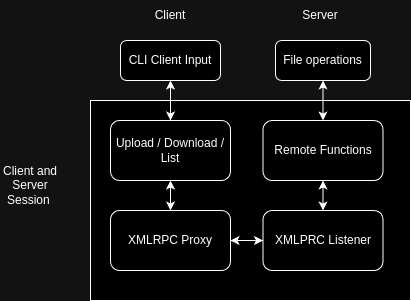

The diagram above was exported from draw.io. Its source (the exported page's mxGraphModel, read from the mxfile embedded in the PNG):
<mxGraphModel dx="2045" dy="665" grid="1" gridSize="10" guides="1" tooltips="1" connect="1" arrows="1" fold="1" page="1" pageScale="1" pageWidth="850" pageHeight="1100" math="0" shadow="0">
  <root>
    <mxCell id="0" />
    <mxCell id="1" parent="0" />
    <mxCell id="omTixc0erb6th_TlrIW6-56" value="Server" style="text;html=1;align=center;verticalAlign=middle;whiteSpace=wrap;rounded=0;" vertex="1" parent="1">
      <mxGeometry x="280" y="150" width="60" height="30" as="geometry" />
    </mxCell>
    <mxCell id="omTixc0erb6th_TlrIW6-57" value="Client" style="text;html=1;align=center;verticalAlign=middle;whiteSpace=wrap;rounded=0;" vertex="1" parent="1">
      <mxGeometry x="130" y="150" width="60" height="30" as="geometry" />
    </mxCell>
    <mxCell id="omTixc0erb6th_TlrIW6-58" value="CLI Client Input" style="rounded=1;whiteSpace=wrap;html=1;" vertex="1" parent="1">
      <mxGeometry x="110" y="190" width="100" height="40" as="geometry" />
    </mxCell>
    <mxCell id="omTixc0erb6th_TlrIW6-59" value="" style="rounded=0;whiteSpace=wrap;html=1;" vertex="1" parent="1">
      <mxGeometry x="80" y="250" width="320" height="200" as="geometry" />
    </mxCell>
    <mxCell id="omTixc0erb6th_TlrIW6-60" value="Upload / Download / List" style="rounded=1;whiteSpace=wrap;html=1;" vertex="1" parent="1">
      <mxGeometry x="100" y="270" width="120" height="60" as="geometry" />
    </mxCell>
    <mxCell id="omTixc0erb6th_TlrIW6-61" value="Remote Functions" style="rounded=1;whiteSpace=wrap;html=1;" vertex="1" parent="1">
      <mxGeometry x="252.5" y="270" width="120" height="60" as="geometry" />
    </mxCell>
    <mxCell id="omTixc0erb6th_TlrIW6-62" value="XMLRPC Proxy" style="rounded=1;whiteSpace=wrap;html=1;" vertex="1" parent="1">
      <mxGeometry x="100" y="360" width="120" height="60" as="geometry" />
    </mxCell>
    <mxCell id="omTixc0erb6th_TlrIW6-63" value="XMLPRC Listener" style="rounded=1;whiteSpace=wrap;html=1;" vertex="1" parent="1">
      <mxGeometry x="252.5" y="360" width="120" height="60" as="geometry" />
    </mxCell>
    <mxCell id="omTixc0erb6th_TlrIW6-64" value="File operations" style="rounded=1;whiteSpace=wrap;html=1;" vertex="1" parent="1">
      <mxGeometry x="265" y="190" width="95" height="40" as="geometry" />
    </mxCell>
    <mxCell id="omTixc0erb6th_TlrIW6-68" value="" style="endArrow=classic;startArrow=classic;html=1;rounded=0;exitX=0.5;exitY=0;exitDx=0;exitDy=0;entryX=0.5;entryY=1;entryDx=0;entryDy=0;" edge="1" parent="1" source="omTixc0erb6th_TlrIW6-61" target="omTixc0erb6th_TlrIW6-64">
      <mxGeometry width="50" height="50" relative="1" as="geometry">
        <mxPoint x="460" y="320" as="sourcePoint" />
        <mxPoint x="510" y="270" as="targetPoint" />
      </mxGeometry>
    </mxCell>
    <mxCell id="omTixc0erb6th_TlrIW6-69" value="" style="endArrow=classic;startArrow=classic;html=1;rounded=0;exitX=0.5;exitY=0;exitDx=0;exitDy=0;entryX=0.5;entryY=1;entryDx=0;entryDy=0;" edge="1" parent="1" source="omTixc0erb6th_TlrIW6-60" target="omTixc0erb6th_TlrIW6-58">
      <mxGeometry width="50" height="50" relative="1" as="geometry">
        <mxPoint x="430" y="320" as="sourcePoint" />
        <mxPoint x="480" y="270" as="targetPoint" />
      </mxGeometry>
    </mxCell>
    <mxCell id="omTixc0erb6th_TlrIW6-70" value="" style="endArrow=classic;startArrow=classic;html=1;rounded=0;exitX=0.5;exitY=0;exitDx=0;exitDy=0;entryX=0.25;entryY=0.4;entryDx=0;entryDy=0;entryPerimeter=0;" edge="1" parent="1" source="omTixc0erb6th_TlrIW6-62" target="omTixc0erb6th_TlrIW6-59">
      <mxGeometry width="50" height="50" relative="1" as="geometry">
        <mxPoint x="430" y="320" as="sourcePoint" />
        <mxPoint x="480" y="270" as="targetPoint" />
      </mxGeometry>
    </mxCell>
    <mxCell id="omTixc0erb6th_TlrIW6-71" value="" style="endArrow=classic;startArrow=classic;html=1;rounded=0;exitX=0.5;exitY=0;exitDx=0;exitDy=0;entryX=0.5;entryY=1;entryDx=0;entryDy=0;" edge="1" parent="1" source="omTixc0erb6th_TlrIW6-63" target="omTixc0erb6th_TlrIW6-61">
      <mxGeometry width="50" height="50" relative="1" as="geometry">
        <mxPoint x="430" y="320" as="sourcePoint" />
        <mxPoint x="480" y="270" as="targetPoint" />
      </mxGeometry>
    </mxCell>
    <mxCell id="omTixc0erb6th_TlrIW6-72" value="" style="endArrow=classic;startArrow=classic;html=1;rounded=0;exitX=1;exitY=0.5;exitDx=0;exitDy=0;entryX=0;entryY=0.5;entryDx=0;entryDy=0;" edge="1" parent="1" source="omTixc0erb6th_TlrIW6-62" target="omTixc0erb6th_TlrIW6-63">
      <mxGeometry width="50" height="50" relative="1" as="geometry">
        <mxPoint x="430" y="320" as="sourcePoint" />
        <mxPoint x="480" y="270" as="targetPoint" />
      </mxGeometry>
    </mxCell>
    <mxCell id="omTixc0erb6th_TlrIW6-73" value="Client and Server Session&amp;nbsp;" style="text;html=1;align=center;verticalAlign=middle;whiteSpace=wrap;rounded=0;" vertex="1" parent="1">
      <mxGeometry x="-10" y="320" width="60" height="30" as="geometry" />
    </mxCell>
  </root>
</mxGraphModel>